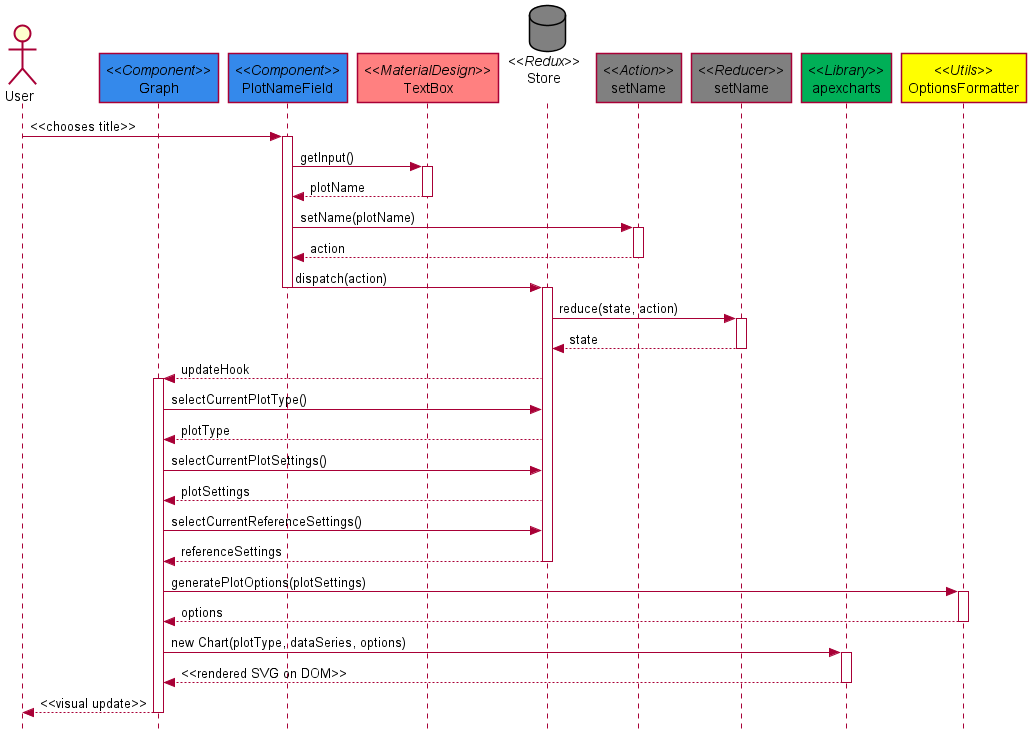

The diagram above was rendered by PlantUML. Its source (embedded in the PNG):
@startuml
skinparam style strictuml
actor User
participant "//<<Component>>//\nGraph" as Graph #3489eb
participant "//<<Component>>//\nPlotNameField" as PlotName #3489eb
participant "//<<MaterialDesign>>//\nTextBox" as MDTextBox #ff8080
database "//<<Redux>>//\nStore\n" as Store #808080
participant "//<<Action>>//\nsetName" as setNameA #808080
participant "//<<Reducer>>//\nsetName" as setNameR #808080
participant "//<<Library>>//\napexcharts" as apexcharts #00af57
participant "//<<Utils>>//\nOptionsFormatter" as formatter #ffff00

User -> PlotName : <<chooses title>>
activate PlotName
PlotName -> MDTextBox : getInput()
activate MDTextBox
PlotName <-- MDTextBox : plotName
deactivate MDTextBox
PlotName -> setNameA : setName(plotName)
activate setNameA
PlotName <-- setNameA : action
deactivate setNameA
PlotName -> Store : dispatch(action)
deactivate PlotName
activate Store
Store -> setNameR : reduce(state, action)
activate setNameR
Store <-- setNameR : state
deactivate setNameR
Graph <-- Store : updateHook
activate Graph
Graph->Store: selectCurrentPlotType()
Graph<--Store: plotType
Graph->Store: selectCurrentPlotSettings()
Graph<--Store: plotSettings
Graph->Store: selectCurrentReferenceSettings()
Graph<--Store: referenceSettings
deactivate Store
Graph->formatter: generatePlotOptions(plotSettings)
activate formatter
Graph<--formatter: options
deactivate formatter
Graph->apexcharts: new Chart(plotType, dataSeries, options)
activate apexcharts
Graph<--apexcharts: <<rendered SVG on DOM>>
deactivate apexcharts
User <-- Graph : <<visual update>>
deactivate Graph
@enduml